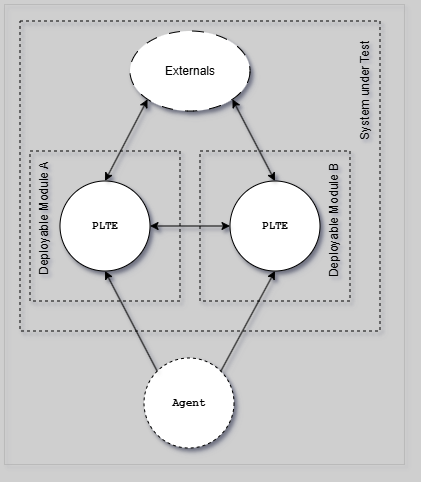

The diagram above was exported from draw.io. Its source (the exported page's mxGraphModel, read from the mxfile embedded in the PNG):
<mxGraphModel dx="4168" dy="-6607" grid="1" gridSize="10" guides="1" tooltips="1" connect="1" arrows="0" fold="1" page="1" pageScale="1" pageWidth="1654" pageHeight="1169" background="#CFCFCF" math="0" shadow="1">
  <root>
    <mxCell id="0" />
    <mxCell id="1" parent="0" />
    <mxCell id="G46-tSZCfBZYrONh_9nJ-37" value="" style="group;strokeColor=#616161;dashed=1;dashPattern=12 12;strokeWidth=0;shadow=1;" parent="1" vertex="1" connectable="0">
      <mxGeometry x="-3280" y="7040" width="400" height="460" as="geometry" />
    </mxCell>
    <mxCell id="WcbV62sDksRO1fUvhthj-11" value="PLTE" style="ellipse;whiteSpace=wrap;html=1;aspect=fixed;strokeColor=default;fontSize=11;fontStyle=1;fontFamily=Courier New;shadow=1;" parent="1" vertex="1">
      <mxGeometry x="-3224.5" y="7216.5" width="90" height="90" as="geometry" />
    </mxCell>
    <mxCell id="QCqIDBmPCkZVQF64R8Ao-1" value="PLTE" style="ellipse;whiteSpace=wrap;html=1;aspect=fixed;strokeColor=default;fontSize=11;fontStyle=1;fontFamily=Courier New;shadow=1;" parent="1" vertex="1">
      <mxGeometry x="-3054.5" y="7216.5" width="90" height="90" as="geometry" />
    </mxCell>
    <mxCell id="sExQYZJmcg3wd-ZyhGpj-1" value="" style="endArrow=classic;startArrow=classic;html=1;rounded=0;exitX=1;exitY=0.5;exitDx=0;exitDy=0;entryX=0;entryY=0.5;entryDx=0;entryDy=0;shadow=1;" parent="1" source="WcbV62sDksRO1fUvhthj-11" target="QCqIDBmPCkZVQF64R8Ao-1" edge="1">
      <mxGeometry width="50" height="50" relative="1" as="geometry">
        <mxPoint x="-2654.5" y="7487.5" as="sourcePoint" />
        <mxPoint x="-2604.5" y="7437.5" as="targetPoint" />
      </mxGeometry>
    </mxCell>
    <mxCell id="sExQYZJmcg3wd-ZyhGpj-2" value="Externals" style="ellipse;whiteSpace=wrap;html=1;dashed=1;dashPattern=12 12;shadow=1;" parent="1" vertex="1">
      <mxGeometry x="-3154.5" y="7066.5" width="120" height="80" as="geometry" />
    </mxCell>
    <mxCell id="sExQYZJmcg3wd-ZyhGpj-3" value="" style="endArrow=classic;html=1;rounded=0;entryX=1;entryY=1;entryDx=0;entryDy=0;exitX=0.5;exitY=0;exitDx=0;exitDy=0;startArrow=classic;startFill=1;shadow=1;" parent="1" source="QCqIDBmPCkZVQF64R8Ao-1" target="sExQYZJmcg3wd-ZyhGpj-2" edge="1">
      <mxGeometry width="50" height="50" relative="1" as="geometry">
        <mxPoint x="-2604.5" y="7206.5" as="sourcePoint" />
        <mxPoint x="-2554.5" y="7156.5" as="targetPoint" />
      </mxGeometry>
    </mxCell>
    <mxCell id="sExQYZJmcg3wd-ZyhGpj-4" value="" style="endArrow=classic;html=1;rounded=0;entryX=0;entryY=1;entryDx=0;entryDy=0;exitX=0.5;exitY=0;exitDx=0;exitDy=0;startArrow=classic;startFill=1;shadow=1;" parent="1" source="WcbV62sDksRO1fUvhthj-11" target="sExQYZJmcg3wd-ZyhGpj-2" edge="1">
      <mxGeometry width="50" height="50" relative="1" as="geometry">
        <mxPoint x="-2999.5" y="7226.5" as="sourcePoint" />
        <mxPoint x="-3074.5" y="7156.5" as="targetPoint" />
      </mxGeometry>
    </mxCell>
    <mxCell id="sExQYZJmcg3wd-ZyhGpj-6" value="" style="group;strokeColor=#000000;dashed=1;strokeWidth=1;shadow=1;" parent="1" vertex="1" connectable="0">
      <mxGeometry x="-3254.5" y="7186.5" width="150" height="150" as="geometry" />
    </mxCell>
    <mxCell id="sExQYZJmcg3wd-ZyhGpj-7" value="" style="group;strokeColor=#000000;dashed=1;strokeWidth=1;shadow=1;" parent="1" vertex="1" connectable="0">
      <mxGeometry x="-3084.5" y="7186.5" width="150" height="150" as="geometry" />
    </mxCell>
    <mxCell id="sExQYZJmcg3wd-ZyhGpj-8" value="Deployable Module A" style="text;html=1;strokeColor=none;fillColor=none;align=center;verticalAlign=middle;whiteSpace=wrap;rounded=0;rotation=-90;shadow=1;" parent="1" vertex="1">
      <mxGeometry x="-3305.5" y="7244.5" width="130" height="20" as="geometry" />
    </mxCell>
    <mxCell id="sExQYZJmcg3wd-ZyhGpj-9" value="Deployable Module B" style="text;html=1;strokeColor=none;fillColor=none;align=center;verticalAlign=middle;whiteSpace=wrap;rounded=0;rotation=-90;shadow=1;" parent="1" vertex="1">
      <mxGeometry x="-3015.5" y="7246.5" width="130" height="20" as="geometry" />
    </mxCell>
    <mxCell id="teL1zV_kYmM39dnhD2sB-1" value="" style="group;strokeColor=#000000;dashed=1;strokeWidth=1;shadow=1;" parent="1" vertex="1" connectable="0">
      <mxGeometry x="-3264.5" y="7056.5" width="360" height="310" as="geometry" />
    </mxCell>
    <mxCell id="teL1zV_kYmM39dnhD2sB-2" value="System under Test" style="text;html=1;strokeColor=none;fillColor=none;align=center;verticalAlign=middle;whiteSpace=wrap;rounded=0;rotation=-90;shadow=1;" parent="1" vertex="1">
      <mxGeometry x="-2984.5" y="7116.5" width="130" height="20" as="geometry" />
    </mxCell>
    <mxCell id="teL1zV_kYmM39dnhD2sB-3" value="Agent" style="ellipse;whiteSpace=wrap;html=1;aspect=fixed;strokeColor=default;fontSize=11;fontStyle=1;fontFamily=Courier New;dashed=1;shadow=1;" parent="1" vertex="1">
      <mxGeometry x="-3140.5" y="7393.5" width="90" height="90" as="geometry" />
    </mxCell>
    <mxCell id="teL1zV_kYmM39dnhD2sB-4" value="" style="endArrow=classic;html=1;rounded=0;entryX=0.5;entryY=1;entryDx=0;entryDy=0;exitX=0;exitY=0;exitDx=0;exitDy=0;shadow=1;" parent="1" source="teL1zV_kYmM39dnhD2sB-3" target="WcbV62sDksRO1fUvhthj-11" edge="1">
      <mxGeometry width="50" height="50" relative="1" as="geometry">
        <mxPoint x="-2694.5" y="7296.5" as="sourcePoint" />
        <mxPoint x="-2644.5" y="7246.5" as="targetPoint" />
      </mxGeometry>
    </mxCell>
    <mxCell id="teL1zV_kYmM39dnhD2sB-5" value="" style="endArrow=classic;html=1;rounded=0;entryX=0.5;entryY=1;entryDx=0;entryDy=0;exitX=1;exitY=0;exitDx=0;exitDy=0;shadow=1;" parent="1" source="teL1zV_kYmM39dnhD2sB-3" target="QCqIDBmPCkZVQF64R8Ao-1" edge="1">
      <mxGeometry width="50" height="50" relative="1" as="geometry">
        <mxPoint x="-3116.5" y="7449.5" as="sourcePoint" />
        <mxPoint x="-3169.5" y="7316.5" as="targetPoint" />
      </mxGeometry>
    </mxCell>
  </root>
</mxGraphModel>